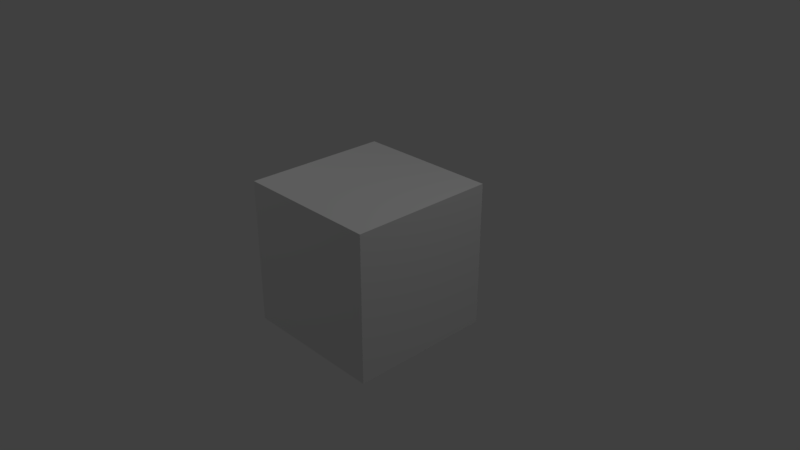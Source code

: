 # Source: GrassBlock_WithBorders.blend  (saved by Blender 2.78.0; exported with 4.5.12 LTS)
import bpy
from mathutils import Matrix  # noqa: F401  (used for matrix-valued properties, if any)

bpy.ops.wm.read_factory_settings(use_empty=True)
scene = bpy.context.scene
scene.name = 'Scene'

# ---- collections
col_collection_1 = bpy.data.collections.new('Collection 1'); scene.collection.children.link(col_collection_1)

# ---- materials (node trees are filled in below, after node groups)
mat_material = bpy.data.materials.new('Material')
mat_material.alpha_threshold = 0.0
mat_material.use_transparent_shadow = False
mat_material.roughness = 0.5
mat_material.specular_intensity = 0.0
mat_material.line_color = (0.0, 0.0, 0.0, 1.0)

# ---- material node trees

# ---- world
world_world = bpy.data.worlds.new('World'); scene.world = world_world
world_world.color = (0.05088, 0.05088, 0.05088)
world_world.use_sun_shadow = False
world_world.sun_shadow_jitter_overblur = 0.0
world_world.cycles.sampling_method = 'MANUAL'

# ---- cameras
cam_camera = bpy.data.cameras.new('Camera')
cam_camera.clip_end = 100.0
cam_camera.lens = 35.0
cam_camera.sensor_width = 32.0
cam_camera.sensor_height = 18.0
cam_camera.ortho_scale = 7.314
cam_camera.dof.focus_distance = 0.0
cam_camera.dof.aperture_fstop = 128.0

# ---- lights
light_point = bpy.data.lights.new('Point', 'POINT')
light_point.transmission_factor = 0.0
light_point.energy = 100.0
light_point.shadow_buffer_clip_start = 0.5
light_point.shadow_soft_size = 0.1
light_point.shadow_maximum_resolution = 0.006
light_point.use_absolute_resolution = True
light_lamp = bpy.data.lights.new('Lamp', 'POINT')
light_lamp.transmission_factor = 0.0
light_lamp.cutoff_distance = 30.0
light_lamp.energy = 100.0
light_lamp.shadow_buffer_clip_start = 1.001
light_lamp.shadow_soft_size = 0.1
light_lamp.shadow_maximum_resolution = 0.006
light_lamp.use_absolute_resolution = True

# ---- meshes
me_cube = bpy.data.meshes.new('Cube')
me_cube.from_pydata([(1.0, 1.0, 1.0), (1.0, -1.0, 1.0), (1.0, -1.0, -1.0), (1.0, 1.0, -1.0), (-1.0, 1.0, 1.0), (-1.0, -1.0, 1.0), (-1.0, -1.0, -1.0), (-1.0, 1.0, -1.0)], [], [(0, 1, 2, 3), (4, 7, 6, 5), (0, 4, 5, 1), (1, 5, 6, 2), (2, 6, 7, 3), (4, 0, 3, 7)])
_uv = me_cube.uv_layers.new(name='UVMap')
_uv.uv.foreach_set('vector', [0.5, -4.691e-06, 1.0, -7.395e-06, 1.0, 0.5, 0.5, 0.5, 1.0, -9.738e-06, 1.0, 0.5, 0.5, 0.5, 0.5, -9.093e-06, 1.0, 0.5, 0.5, 0.5, 0.5, -6.079e-06, 1.0, -2.159e-07, 0.5, 0.5, 0.5, -1.899e-06, 1.0, -2.731e-06, 1.0, 0.5, 1.0, 0.5, 0.5, 0.5, 0.5, -8.446e-07, 1.0, -6.081e-06, 0.5, -3.797e-06, 1.0, -8.499e-06, 1.0, 0.5, 0.5, 0.5])
me_cube.materials.append(mat_material)
me_cube.use_remesh_preserve_volume = False
me_cube.use_remesh_preserve_attributes = False
me_cube.use_mirror_vertex_groups = False
me_cube.update()

# ---- objects
ob_point = bpy.data.objects.new('Point', light_point)
ob_cube = bpy.data.objects.new('Cube', me_cube)
ob_lamp = bpy.data.objects.new('Lamp', light_lamp)
ob_camera = bpy.data.objects.new('Camera', cam_camera)

# ---- transforms, parenting, visibility, modifiers, constraints
ob_point.location = (-3.849, -2.114, 6.837)
ob_point.lineart.crease_threshold = 0.0
ob_cube.location = (0.0, 0.0, 0.0)
ob_cube.rotation_euler = (-1.571, 0.0, 0.0)
ob_cube.lock_rotations_4d = False
ob_cube.empty_display_type = 'ARROWS'
ob_cube.lineart.crease_threshold = 0.0
ob_lamp.location = (4.076, 1.005, 5.904)
ob_lamp.rotation_euler = (0.6503, 0.05522, 1.866)
ob_lamp.lock_rotations_4d = False
ob_lamp.empty_display_type = 'ARROWS'
ob_lamp.color = (0.0, 0.0, 0.0, 0.0)
ob_lamp.lineart.crease_threshold = 0.0
ob_camera.location = (7.481, -6.508, 5.344)
ob_camera.rotation_euler = (1.109, 0.0, 0.8149)
ob_camera.lock_rotations_4d = False
ob_camera.empty_display_type = 'ARROWS'
ob_camera.color = (0.0, 0.0, 0.0, 0.0)
ob_camera.display_type = 'WIRE'
ob_camera.lineart.crease_threshold = 0.0

# ---- collection membership
col_collection_1.objects.link(ob_point)
col_collection_1.objects.link(ob_cube)
col_collection_1.objects.link(ob_lamp)
col_collection_1.objects.link(ob_camera)

# ---- scene / render settings (as saved in the file)
scene.camera = ob_camera
scene.frame_start = 1; scene.frame_end = 250; scene.frame_set(1)
scene.render.engine = 'BLENDER_EEVEE_NEXT'
scene.render.resolution_percentage = 50
scene.render.dither_intensity = 0.0
scene.cycles.use_denoising = False
scene.cycles.samples = 128
scene.cycles.sampling_pattern = 'TABULATED_SOBOL'
scene.cycles.light_sampling_threshold = 0.0
scene.cycles.use_adaptive_sampling = False
scene.cycles.use_light_tree = False
scene.cycles.blur_glossy = 0.0
scene.cycles.sample_clamp_indirect = 0.0
scene.view_settings.view_transform = 'Standard'
bpy.context.view_layer.update()

